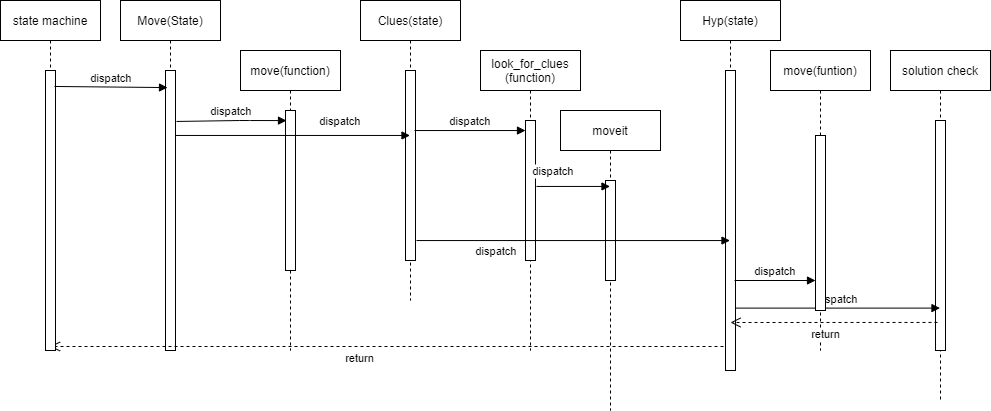

The diagram above was exported from draw.io. Its source (the exported page's mxGraphModel, read from the mxfile embedded in the PNG):
<mxGraphModel dx="1422" dy="762" grid="1" gridSize="10" guides="1" tooltips="1" connect="1" arrows="1" fold="1" page="1" pageScale="1" pageWidth="850" pageHeight="1100" math="0" shadow="0">
  <root>
    <mxCell id="0" />
    <mxCell id="1" parent="0" />
    <mxCell id="3nuBFxr9cyL0pnOWT2aG-1" value="Move(State)" style="shape=umlLifeline;perimeter=lifelinePerimeter;container=1;collapsible=0;recursiveResize=0;rounded=0;shadow=0;strokeWidth=1;" parent="1" vertex="1">
      <mxGeometry x="120" y="80" width="100" height="350" as="geometry" />
    </mxCell>
    <mxCell id="3nuBFxr9cyL0pnOWT2aG-2" value="" style="points=[];perimeter=orthogonalPerimeter;rounded=0;shadow=0;strokeWidth=1;" parent="3nuBFxr9cyL0pnOWT2aG-1" vertex="1">
      <mxGeometry x="45" y="70" width="10" height="280" as="geometry" />
    </mxCell>
    <mxCell id="3nuBFxr9cyL0pnOWT2aG-5" value="move(function)" style="shape=umlLifeline;perimeter=lifelinePerimeter;container=1;collapsible=0;recursiveResize=0;rounded=0;shadow=0;strokeWidth=1;" parent="1" vertex="1">
      <mxGeometry x="240" y="130" width="100" height="300" as="geometry" />
    </mxCell>
    <mxCell id="3nuBFxr9cyL0pnOWT2aG-6" value="" style="points=[];perimeter=orthogonalPerimeter;rounded=0;shadow=0;strokeWidth=1;" parent="3nuBFxr9cyL0pnOWT2aG-5" vertex="1">
      <mxGeometry x="45" y="60" width="10" height="160" as="geometry" />
    </mxCell>
    <mxCell id="3nuBFxr9cyL0pnOWT2aG-8" value="dispatch" style="verticalAlign=bottom;endArrow=block;shadow=0;strokeWidth=1;exitX=1.1;exitY=0.182;exitDx=0;exitDy=0;exitPerimeter=0;entryX=0.1;entryY=0.063;entryDx=0;entryDy=0;entryPerimeter=0;" parent="1" source="3nuBFxr9cyL0pnOWT2aG-2" target="3nuBFxr9cyL0pnOWT2aG-6" edge="1">
      <mxGeometry relative="1" as="geometry">
        <mxPoint x="180" y="194" as="sourcePoint" />
        <Array as="points">
          <mxPoint x="240" y="200" />
        </Array>
      </mxGeometry>
    </mxCell>
    <mxCell id="LPzirBwBI1_r2WqbHVmk-4" value="Clues(state)" style="shape=umlLifeline;perimeter=lifelinePerimeter;container=1;collapsible=0;recursiveResize=0;rounded=0;shadow=0;strokeWidth=1;" parent="1" vertex="1">
      <mxGeometry x="360" y="80" width="100" height="300" as="geometry" />
    </mxCell>
    <mxCell id="LPzirBwBI1_r2WqbHVmk-5" value="" style="points=[];perimeter=orthogonalPerimeter;rounded=0;shadow=0;strokeWidth=1;" parent="LPzirBwBI1_r2WqbHVmk-4" vertex="1">
      <mxGeometry x="45" y="70" width="10" height="190" as="geometry" />
    </mxCell>
    <mxCell id="LPzirBwBI1_r2WqbHVmk-7" value="dispatch" style="verticalAlign=bottom;endArrow=block;shadow=0;strokeWidth=1;exitX=0.9;exitY=0.316;exitDx=0;exitDy=0;exitPerimeter=0;" parent="1" source="LPzirBwBI1_r2WqbHVmk-5" target="LPzirBwBI1_r2WqbHVmk-10" edge="1">
      <mxGeometry relative="1" as="geometry">
        <mxPoint x="490" y="214" as="sourcePoint" />
        <mxPoint x="637" y="210" as="targetPoint" />
        <Array as="points" />
      </mxGeometry>
    </mxCell>
    <mxCell id="LPzirBwBI1_r2WqbHVmk-9" value="look_for_clues&#10;(function)" style="shape=umlLifeline;perimeter=lifelinePerimeter;container=1;collapsible=0;recursiveResize=0;rounded=0;shadow=0;strokeWidth=1;" parent="1" vertex="1">
      <mxGeometry x="480" y="130" width="100" height="300" as="geometry" />
    </mxCell>
    <mxCell id="LPzirBwBI1_r2WqbHVmk-10" value="" style="points=[];perimeter=orthogonalPerimeter;rounded=0;shadow=0;strokeWidth=1;" parent="LPzirBwBI1_r2WqbHVmk-9" vertex="1">
      <mxGeometry x="45" y="70" width="10" height="140" as="geometry" />
    </mxCell>
    <mxCell id="LPzirBwBI1_r2WqbHVmk-11" value="moveit" style="shape=umlLifeline;perimeter=lifelinePerimeter;container=1;collapsible=0;recursiveResize=0;rounded=0;shadow=0;strokeWidth=1;" parent="1" vertex="1">
      <mxGeometry x="560" y="190" width="100" height="300" as="geometry" />
    </mxCell>
    <mxCell id="LPzirBwBI1_r2WqbHVmk-12" value="" style="points=[];perimeter=orthogonalPerimeter;rounded=0;shadow=0;strokeWidth=1;" parent="LPzirBwBI1_r2WqbHVmk-11" vertex="1">
      <mxGeometry x="45" y="70" width="10" height="100" as="geometry" />
    </mxCell>
    <mxCell id="LPzirBwBI1_r2WqbHVmk-14" value="Hyp(state)" style="shape=umlLifeline;perimeter=lifelinePerimeter;container=1;collapsible=0;recursiveResize=0;rounded=0;shadow=0;strokeWidth=1;" parent="1" vertex="1">
      <mxGeometry x="680" y="80" width="100" height="370" as="geometry" />
    </mxCell>
    <mxCell id="LPzirBwBI1_r2WqbHVmk-15" value="" style="points=[];perimeter=orthogonalPerimeter;rounded=0;shadow=0;strokeWidth=1;" parent="LPzirBwBI1_r2WqbHVmk-14" vertex="1">
      <mxGeometry x="45" y="70" width="10" height="300" as="geometry" />
    </mxCell>
    <mxCell id="LPzirBwBI1_r2WqbHVmk-16" value="dispatch" style="verticalAlign=bottom;endArrow=block;shadow=0;strokeWidth=1;exitX=1.1;exitY=0.895;exitDx=0;exitDy=0;exitPerimeter=0;" parent="1" source="LPzirBwBI1_r2WqbHVmk-5" target="LPzirBwBI1_r2WqbHVmk-14" edge="1">
      <mxGeometry x="-0.4914" y="-20" relative="1" as="geometry">
        <mxPoint x="490" y="229.91999999999996" as="sourcePoint" />
        <mxPoint x="726" y="230.03999999999996" as="targetPoint" />
        <Array as="points" />
        <mxPoint as="offset" />
      </mxGeometry>
    </mxCell>
    <mxCell id="LPzirBwBI1_r2WqbHVmk-13" value="dispatch" style="verticalAlign=bottom;endArrow=block;shadow=0;strokeWidth=1;exitX=1.1;exitY=0.471;exitDx=0;exitDy=0;exitPerimeter=0;" parent="1" source="LPzirBwBI1_r2WqbHVmk-10" target="LPzirBwBI1_r2WqbHVmk-11" edge="1">
      <mxGeometry x="-0.5266" y="6" relative="1" as="geometry">
        <mxPoint x="540" y="267" as="sourcePoint" />
        <mxPoint x="716" y="220.03999999999996" as="targetPoint" />
        <Array as="points" />
        <mxPoint as="offset" />
      </mxGeometry>
    </mxCell>
    <mxCell id="Br5ologaoPRoPC9rZrAg-1" value="solution check" style="shape=umlLifeline;perimeter=lifelinePerimeter;container=1;collapsible=0;recursiveResize=0;rounded=0;shadow=0;strokeWidth=1;" parent="1" vertex="1">
      <mxGeometry x="890" y="130" width="100" height="350" as="geometry" />
    </mxCell>
    <mxCell id="Br5ologaoPRoPC9rZrAg-2" value="" style="points=[];perimeter=orthogonalPerimeter;rounded=0;shadow=0;strokeWidth=1;" parent="Br5ologaoPRoPC9rZrAg-1" vertex="1">
      <mxGeometry x="45" y="70" width="10" height="230" as="geometry" />
    </mxCell>
    <mxCell id="Br5ologaoPRoPC9rZrAg-3" value="dispatch" style="verticalAlign=bottom;endArrow=block;shadow=0;strokeWidth=1;exitX=1;exitY=0.792;exitDx=0;exitDy=0;exitPerimeter=0;" parent="1" source="LPzirBwBI1_r2WqbHVmk-15" target="Br5ologaoPRoPC9rZrAg-1" edge="1">
      <mxGeometry relative="1" as="geometry">
        <mxPoint x="740" y="190" as="sourcePoint" />
        <mxPoint x="851" y="189.99999999999997" as="targetPoint" />
        <Array as="points" />
      </mxGeometry>
    </mxCell>
    <mxCell id="Br5ologaoPRoPC9rZrAg-4" value="return" style="html=1;verticalAlign=bottom;endArrow=open;dashed=1;endSize=8;rounded=0;exitX=-0.2;exitY=0.92;exitDx=0;exitDy=0;exitPerimeter=0;" parent="1" source="LPzirBwBI1_r2WqbHVmk-15" target="tXZQEAqe-rSB3nh4UOJv-8" edge="1">
      <mxGeometry x="0.0805" y="21" relative="1" as="geometry">
        <mxPoint x="840" y="400" as="sourcePoint" />
        <mxPoint x="670" y="410" as="targetPoint" />
        <mxPoint as="offset" />
        <Array as="points" />
      </mxGeometry>
    </mxCell>
    <mxCell id="Br5ologaoPRoPC9rZrAg-15" value="move(funtion)" style="shape=umlLifeline;perimeter=lifelinePerimeter;container=1;collapsible=0;recursiveResize=0;rounded=0;shadow=0;strokeWidth=1;" parent="1" vertex="1">
      <mxGeometry x="770" y="130" width="100" height="300" as="geometry" />
    </mxCell>
    <mxCell id="Br5ologaoPRoPC9rZrAg-16" value="" style="points=[];perimeter=orthogonalPerimeter;rounded=0;shadow=0;strokeWidth=1;" parent="Br5ologaoPRoPC9rZrAg-15" vertex="1">
      <mxGeometry x="45" y="85" width="10" height="175" as="geometry" />
    </mxCell>
    <mxCell id="tXZQEAqe-rSB3nh4UOJv-2" value="dispatch" style="verticalAlign=bottom;endArrow=block;shadow=0;strokeWidth=1;exitX=1;exitY=0.232;exitDx=0;exitDy=0;exitPerimeter=0;" parent="1" source="3nuBFxr9cyL0pnOWT2aG-2" target="LPzirBwBI1_r2WqbHVmk-4" edge="1">
      <mxGeometry x="0.4072" y="5" relative="1" as="geometry">
        <mxPoint x="185" y="234.08000000000004" as="sourcePoint" />
        <Array as="points" />
        <mxPoint x="297" y="234.08000000000004" as="targetPoint" />
        <mxPoint as="offset" />
      </mxGeometry>
    </mxCell>
    <mxCell id="Br5ologaoPRoPC9rZrAg-17" value="dispatch" style="verticalAlign=bottom;endArrow=block;shadow=0;strokeWidth=1;exitX=0.9;exitY=0.7;exitDx=0;exitDy=0;exitPerimeter=0;" parent="1" source="LPzirBwBI1_r2WqbHVmk-15" target="Br5ologaoPRoPC9rZrAg-16" edge="1">
      <mxGeometry relative="1" as="geometry">
        <mxPoint x="735" y="310" as="sourcePoint" />
        <mxPoint x="900" y="310" as="targetPoint" />
        <Array as="points" />
      </mxGeometry>
    </mxCell>
    <mxCell id="tXZQEAqe-rSB3nh4UOJv-6" value="return" style="html=1;verticalAlign=bottom;endArrow=open;dashed=1;endSize=8;rounded=0;exitX=0.2;exitY=0.878;exitDx=0;exitDy=0;exitPerimeter=0;" parent="1" source="Br5ologaoPRoPC9rZrAg-2" edge="1">
      <mxGeometry x="0.0805" y="21" relative="1" as="geometry">
        <mxPoint x="740" y="410" as="sourcePoint" />
        <mxPoint x="730" y="402" as="targetPoint" />
        <mxPoint as="offset" />
      </mxGeometry>
    </mxCell>
    <mxCell id="tXZQEAqe-rSB3nh4UOJv-8" value="state machine" style="shape=umlLifeline;perimeter=lifelinePerimeter;container=1;collapsible=0;recursiveResize=0;rounded=0;shadow=0;strokeWidth=1;" parent="1" vertex="1">
      <mxGeometry y="80" width="100" height="350" as="geometry" />
    </mxCell>
    <mxCell id="tXZQEAqe-rSB3nh4UOJv-9" value="" style="points=[];perimeter=orthogonalPerimeter;rounded=0;shadow=0;strokeWidth=1;" parent="tXZQEAqe-rSB3nh4UOJv-8" vertex="1">
      <mxGeometry x="45" y="70" width="10" height="280" as="geometry" />
    </mxCell>
    <mxCell id="tXZQEAqe-rSB3nh4UOJv-10" value="dispatch" style="verticalAlign=bottom;endArrow=block;shadow=0;strokeWidth=1;exitX=0.9;exitY=0.057;exitDx=0;exitDy=0;exitPerimeter=0;entryX=0.2;entryY=0.061;entryDx=0;entryDy=0;entryPerimeter=0;" parent="1" source="tXZQEAqe-rSB3nh4UOJv-9" target="3nuBFxr9cyL0pnOWT2aG-2" edge="1">
      <mxGeometry relative="1" as="geometry">
        <mxPoint x="186" y="210.96000000000004" as="sourcePoint" />
        <Array as="points" />
        <mxPoint x="160" y="210" as="targetPoint" />
      </mxGeometry>
    </mxCell>
  </root>
</mxGraphModel>